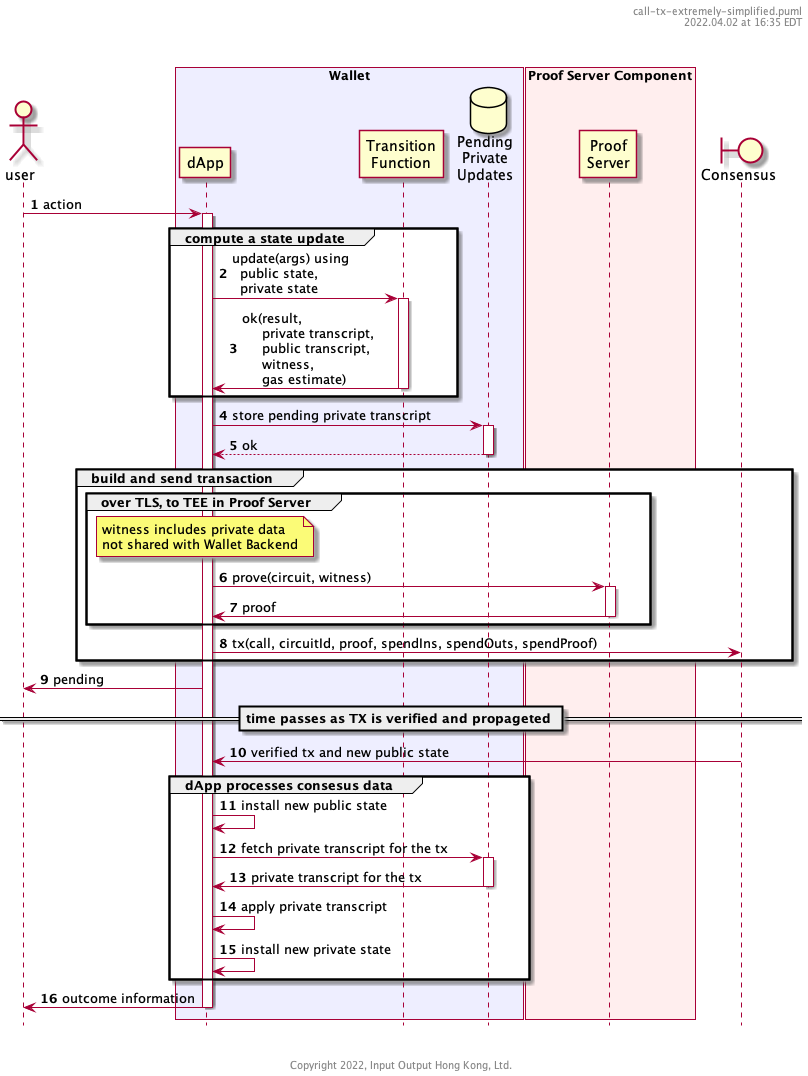

The diagram above was rendered by PlantUML. Its source (embedded in the PNG):
@startuml
autonumber
hide footbox

'-----------------------------------------------------------
' Please include this standard header
header %filename()\n%date("yyyy.MM.dd' at 'HH:mm z")\n\n\n
'-----------------------------------------------------------

actor user

box "Wallet" #eef
        participant dApp as dapp
        participant "Transition\nFunction" as gamma
        database "Pending\nPrivate\nUpdates" as pending
end box
/'
 ' box "Wallet Backend Component" #efe
 '         participant "WBE\nClient API" as walletBackend
 '         database "Client\nData" as clientData
 ' end box
 '/
box "Proof Server Component" #fee
        participant "Proof\nServer" as proofServer
end box

boundary Consensus as consensus

'==================================================================


        user -> dapp : action
        
        activate dapp
        group compute a state update
                dapp -> gamma : update(args) using\n  public state,\n  private state
                activate gamma
                        gamma -> dapp : ok(result,\n     private transcript,\n     public transcript,\n     witness,\n     gas estimate)
                deactivate gamma
        end
                
        dapp -> pending ++ : store pending private transcript
        return ok

        group build and send transaction
                group over TLS, to TEE in Proof Server
                        note over dapp: witness includes private data\nnot shared with Wallet Backend
                        dapp -> proofServer : prove(circuit, witness)
                        activate proofServer
                                proofServer -> dapp : proof
                        deactivate proofServer
                end

                dapp -> consensus : tx(call, circuitId, proof, spendIns, spendOuts, spendProof)
        end
        
        dapp -> user: pending
        
        == time passes as TX is verified and propageted ==
        
        consensus -> dapp : verified tx and new public state
        
        
        group dApp processes consesus data
                dapp -> dapp : install new public state
                dapp -> pending ++ : fetch private transcript for the tx
                pending -> dapp -- : private transcript for the tx
                dapp -> dapp : apply private transcript
                dapp -> dapp : install new private state
        end
        
        dapp -> user : outcome information
deactivate dapp


'-----------------------------------------------------------
' Please include this standard footer
footer \n\n\nCopyright %date("yyyy"), Input Output Hong Kong, Ltd.
'-----------------------------------------------------------

@enduml